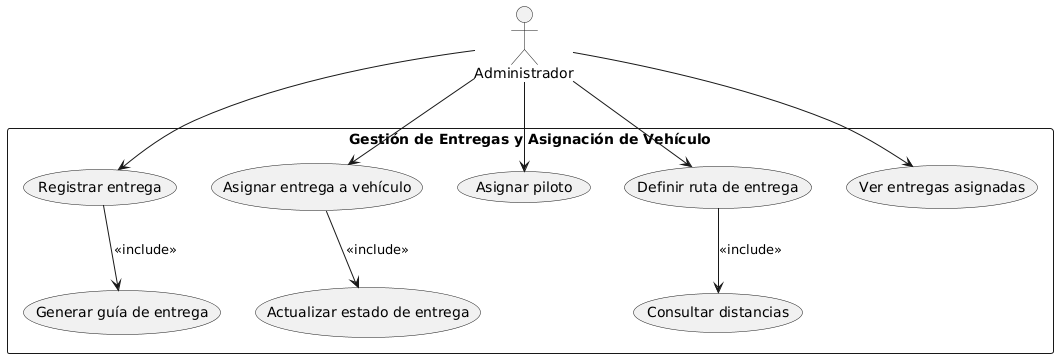

The diagram above was rendered by PlantUML. Its source (embedded in the PNG):
@startuml
actor Administrador
rectangle "Gestión de Entregas y Asignación de Vehículo" {
Administrador --> (Registrar entrega)
Administrador --> (Asignar entrega a vehículo)
Administrador --> (Asignar piloto)
Administrador --> (Definir ruta de entrega)
Administrador --> (Ver entregas asignadas)

(Registrar entrega) --> (Generar guía de entrega) : <<include>>
(Asignar entrega a vehículo) --> (Actualizar estado de entrega) : <<include>>
(Definir ruta de entrega) --> (Consultar distancias) : <<include>>
}
@enduml